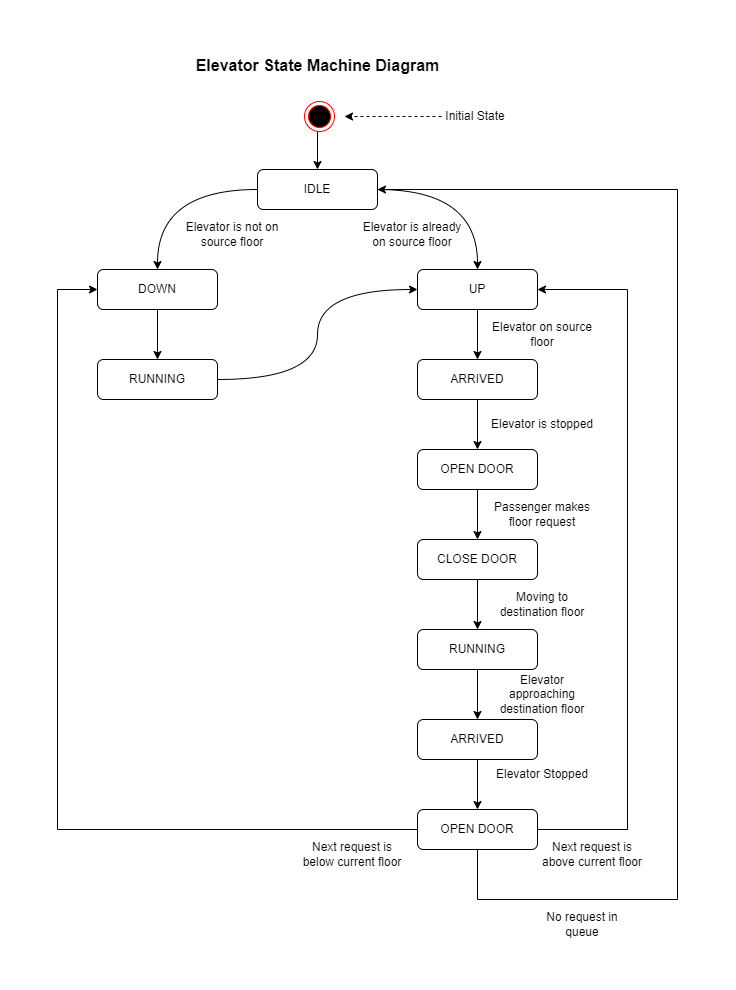

The diagram above was exported from draw.io. Its source (the exported page's mxGraphModel, read from the mxfile embedded in the PNG):
<mxGraphModel dx="2062" dy="1054" grid="0" gridSize="10" guides="1" tooltips="1" connect="1" arrows="1" fold="1" page="1" pageScale="1" pageWidth="850" pageHeight="1100" math="0" shadow="0">
  <root>
    <mxCell id="0" />
    <mxCell id="1" parent="0" />
    <mxCell id="D_yJ2gZLl7utPAhEzWZe-4" style="edgeStyle=orthogonalEdgeStyle;rounded=0;orthogonalLoop=1;jettySize=auto;html=1;exitX=0.5;exitY=1;exitDx=0;exitDy=0;entryX=0.5;entryY=0;entryDx=0;entryDy=0;" edge="1" parent="1" source="D_yJ2gZLl7utPAhEzWZe-3" target="D_yJ2gZLl7utPAhEzWZe-5">
      <mxGeometry relative="1" as="geometry">
        <mxPoint x="425" y="120" as="targetPoint" />
      </mxGeometry>
    </mxCell>
    <mxCell id="D_yJ2gZLl7utPAhEzWZe-3" value="" style="ellipse;html=1;shape=endState;fillColor=#000000;strokeColor=#ff0000;" vertex="1" parent="1">
      <mxGeometry x="367" y="62" width="30" height="30" as="geometry" />
    </mxCell>
    <mxCell id="D_yJ2gZLl7utPAhEzWZe-17" style="edgeStyle=orthogonalEdgeStyle;rounded=0;orthogonalLoop=1;jettySize=auto;html=1;entryX=0.5;entryY=0;entryDx=0;entryDy=0;curved=1;" edge="1" parent="1" source="D_yJ2gZLl7utPAhEzWZe-5">
      <mxGeometry relative="1" as="geometry">
        <mxPoint x="540" y="230" as="targetPoint" />
      </mxGeometry>
    </mxCell>
    <mxCell id="D_yJ2gZLl7utPAhEzWZe-18" style="edgeStyle=orthogonalEdgeStyle;curved=1;rounded=0;orthogonalLoop=1;jettySize=auto;html=1;" edge="1" parent="1" source="D_yJ2gZLl7utPAhEzWZe-5">
      <mxGeometry relative="1" as="geometry">
        <mxPoint x="220" y="230" as="targetPoint" />
      </mxGeometry>
    </mxCell>
    <mxCell id="D_yJ2gZLl7utPAhEzWZe-5" value="IDLE" style="rounded=1;whiteSpace=wrap;html=1;" vertex="1" parent="1">
      <mxGeometry x="320" y="130" width="120" height="40" as="geometry" />
    </mxCell>
    <mxCell id="D_yJ2gZLl7utPAhEzWZe-33" style="edgeStyle=orthogonalEdgeStyle;curved=1;rounded=0;orthogonalLoop=1;jettySize=auto;html=1;entryX=0.5;entryY=0;entryDx=0;entryDy=0;" edge="1" parent="1" source="D_yJ2gZLl7utPAhEzWZe-10" target="D_yJ2gZLl7utPAhEzWZe-20">
      <mxGeometry relative="1" as="geometry" />
    </mxCell>
    <mxCell id="D_yJ2gZLl7utPAhEzWZe-10" value="ARRIVED" style="rounded=1;whiteSpace=wrap;html=1;" vertex="1" parent="1">
      <mxGeometry x="480" y="320" width="120" height="40" as="geometry" />
    </mxCell>
    <mxCell id="D_yJ2gZLl7utPAhEzWZe-32" style="edgeStyle=orthogonalEdgeStyle;curved=1;rounded=0;orthogonalLoop=1;jettySize=auto;html=1;entryX=0.5;entryY=0;entryDx=0;entryDy=0;" edge="1" parent="1" source="D_yJ2gZLl7utPAhEzWZe-19" target="D_yJ2gZLl7utPAhEzWZe-10">
      <mxGeometry relative="1" as="geometry" />
    </mxCell>
    <mxCell id="D_yJ2gZLl7utPAhEzWZe-19" value="UP" style="rounded=1;whiteSpace=wrap;html=1;" vertex="1" parent="1">
      <mxGeometry x="480" y="230" width="120" height="40" as="geometry" />
    </mxCell>
    <mxCell id="D_yJ2gZLl7utPAhEzWZe-34" style="edgeStyle=orthogonalEdgeStyle;curved=1;rounded=0;orthogonalLoop=1;jettySize=auto;html=1;" edge="1" parent="1" source="D_yJ2gZLl7utPAhEzWZe-20" target="D_yJ2gZLl7utPAhEzWZe-21">
      <mxGeometry relative="1" as="geometry" />
    </mxCell>
    <mxCell id="D_yJ2gZLl7utPAhEzWZe-20" value="OPEN DOOR" style="rounded=1;whiteSpace=wrap;html=1;" vertex="1" parent="1">
      <mxGeometry x="480" y="410" width="120" height="40" as="geometry" />
    </mxCell>
    <mxCell id="D_yJ2gZLl7utPAhEzWZe-35" style="edgeStyle=orthogonalEdgeStyle;curved=1;rounded=0;orthogonalLoop=1;jettySize=auto;html=1;entryX=0.5;entryY=0;entryDx=0;entryDy=0;" edge="1" parent="1" source="D_yJ2gZLl7utPAhEzWZe-21" target="D_yJ2gZLl7utPAhEzWZe-22">
      <mxGeometry relative="1" as="geometry" />
    </mxCell>
    <mxCell id="D_yJ2gZLl7utPAhEzWZe-21" value="CLOSE DOOR" style="rounded=1;whiteSpace=wrap;html=1;" vertex="1" parent="1">
      <mxGeometry x="480" y="500" width="120" height="40" as="geometry" />
    </mxCell>
    <mxCell id="D_yJ2gZLl7utPAhEzWZe-36" style="edgeStyle=orthogonalEdgeStyle;curved=1;rounded=0;orthogonalLoop=1;jettySize=auto;html=1;" edge="1" parent="1" source="D_yJ2gZLl7utPAhEzWZe-22" target="D_yJ2gZLl7utPAhEzWZe-23">
      <mxGeometry relative="1" as="geometry" />
    </mxCell>
    <mxCell id="D_yJ2gZLl7utPAhEzWZe-22" value="RUNNING" style="rounded=1;whiteSpace=wrap;html=1;" vertex="1" parent="1">
      <mxGeometry x="480" y="590" width="120" height="40" as="geometry" />
    </mxCell>
    <mxCell id="D_yJ2gZLl7utPAhEzWZe-37" style="edgeStyle=orthogonalEdgeStyle;curved=1;rounded=0;orthogonalLoop=1;jettySize=auto;html=1;" edge="1" parent="1" source="D_yJ2gZLl7utPAhEzWZe-23" target="D_yJ2gZLl7utPAhEzWZe-24">
      <mxGeometry relative="1" as="geometry" />
    </mxCell>
    <mxCell id="D_yJ2gZLl7utPAhEzWZe-23" value="ARRIVED" style="rounded=1;whiteSpace=wrap;html=1;" vertex="1" parent="1">
      <mxGeometry x="480" y="680" width="120" height="40" as="geometry" />
    </mxCell>
    <mxCell id="D_yJ2gZLl7utPAhEzWZe-54" style="edgeStyle=orthogonalEdgeStyle;rounded=0;orthogonalLoop=1;jettySize=auto;html=1;entryX=1;entryY=0.5;entryDx=0;entryDy=0;" edge="1" parent="1" source="D_yJ2gZLl7utPAhEzWZe-24" target="D_yJ2gZLl7utPAhEzWZe-19">
      <mxGeometry relative="1" as="geometry">
        <Array as="points">
          <mxPoint x="690" y="790" />
          <mxPoint x="690" y="250" />
        </Array>
      </mxGeometry>
    </mxCell>
    <mxCell id="D_yJ2gZLl7utPAhEzWZe-24" value="OPEN DOOR" style="rounded=1;whiteSpace=wrap;html=1;" vertex="1" parent="1">
      <mxGeometry x="480" y="770" width="120" height="40" as="geometry" />
    </mxCell>
    <mxCell id="D_yJ2gZLl7utPAhEzWZe-41" style="edgeStyle=orthogonalEdgeStyle;rounded=0;orthogonalLoop=1;jettySize=auto;html=1;entryX=1;entryY=0.5;entryDx=0;entryDy=0;exitX=0.5;exitY=1;exitDx=0;exitDy=0;" edge="1" parent="1" source="D_yJ2gZLl7utPAhEzWZe-24" target="D_yJ2gZLl7utPAhEzWZe-5">
      <mxGeometry relative="1" as="geometry">
        <mxPoint x="780" y="410" as="targetPoint" />
        <mxPoint x="600" y="790" as="sourcePoint" />
        <Array as="points">
          <mxPoint x="540" y="860" />
          <mxPoint x="740" y="860" />
          <mxPoint x="740" y="150" />
        </Array>
      </mxGeometry>
    </mxCell>
    <mxCell id="D_yJ2gZLl7utPAhEzWZe-43" style="edgeStyle=orthogonalEdgeStyle;rounded=0;orthogonalLoop=1;jettySize=auto;html=1;entryX=0;entryY=0.5;entryDx=0;entryDy=0;exitX=0;exitY=0.5;exitDx=0;exitDy=0;" edge="1" parent="1" source="D_yJ2gZLl7utPAhEzWZe-24" target="D_yJ2gZLl7utPAhEzWZe-27">
      <mxGeometry relative="1" as="geometry">
        <mxPoint x="235" y="790" as="sourcePoint" />
        <Array as="points">
          <mxPoint x="120" y="790" />
          <mxPoint x="120" y="250" />
        </Array>
      </mxGeometry>
    </mxCell>
    <mxCell id="D_yJ2gZLl7utPAhEzWZe-40" style="edgeStyle=orthogonalEdgeStyle;curved=1;rounded=0;orthogonalLoop=1;jettySize=auto;html=1;entryX=0;entryY=0.5;entryDx=0;entryDy=0;" edge="1" parent="1" source="D_yJ2gZLl7utPAhEzWZe-26" target="D_yJ2gZLl7utPAhEzWZe-19">
      <mxGeometry relative="1" as="geometry">
        <mxPoint x="220" y="410" as="targetPoint" />
      </mxGeometry>
    </mxCell>
    <mxCell id="D_yJ2gZLl7utPAhEzWZe-26" value="RUNNING" style="rounded=1;whiteSpace=wrap;html=1;" vertex="1" parent="1">
      <mxGeometry x="160" y="320" width="120" height="40" as="geometry" />
    </mxCell>
    <mxCell id="D_yJ2gZLl7utPAhEzWZe-39" style="edgeStyle=orthogonalEdgeStyle;curved=1;rounded=0;orthogonalLoop=1;jettySize=auto;html=1;entryX=0.5;entryY=0;entryDx=0;entryDy=0;" edge="1" parent="1" source="D_yJ2gZLl7utPAhEzWZe-27" target="D_yJ2gZLl7utPAhEzWZe-26">
      <mxGeometry relative="1" as="geometry" />
    </mxCell>
    <mxCell id="D_yJ2gZLl7utPAhEzWZe-27" value="DOWN" style="rounded=1;whiteSpace=wrap;html=1;" vertex="1" parent="1">
      <mxGeometry x="160" y="230" width="120" height="40" as="geometry" />
    </mxCell>
    <mxCell id="D_yJ2gZLl7utPAhEzWZe-28" value="Elevator is already on source floor" style="text;html=1;strokeColor=none;fillColor=none;align=center;verticalAlign=middle;whiteSpace=wrap;rounded=0;" vertex="1" parent="1">
      <mxGeometry x="420" y="180" width="110" height="30" as="geometry" />
    </mxCell>
    <mxCell id="D_yJ2gZLl7utPAhEzWZe-29" value="Elevator is not on source floor" style="text;html=1;strokeColor=none;fillColor=none;align=center;verticalAlign=middle;whiteSpace=wrap;rounded=0;" vertex="1" parent="1">
      <mxGeometry x="240" y="180" width="110" height="30" as="geometry" />
    </mxCell>
    <mxCell id="D_yJ2gZLl7utPAhEzWZe-30" value="Elevator on source floor" style="text;html=1;strokeColor=none;fillColor=none;align=center;verticalAlign=middle;whiteSpace=wrap;rounded=0;" vertex="1" parent="1">
      <mxGeometry x="550" y="280" width="110" height="30" as="geometry" />
    </mxCell>
    <mxCell id="D_yJ2gZLl7utPAhEzWZe-44" value="Elevator is stopped" style="text;html=1;strokeColor=none;fillColor=none;align=center;verticalAlign=middle;whiteSpace=wrap;rounded=0;" vertex="1" parent="1">
      <mxGeometry x="550" y="370" width="110" height="30" as="geometry" />
    </mxCell>
    <mxCell id="D_yJ2gZLl7utPAhEzWZe-45" value="Passenger makes floor request" style="text;html=1;strokeColor=none;fillColor=none;align=center;verticalAlign=middle;whiteSpace=wrap;rounded=0;" vertex="1" parent="1">
      <mxGeometry x="550" y="460" width="110" height="30" as="geometry" />
    </mxCell>
    <mxCell id="D_yJ2gZLl7utPAhEzWZe-46" value="Moving to destination floor" style="text;html=1;strokeColor=none;fillColor=none;align=center;verticalAlign=middle;whiteSpace=wrap;rounded=0;" vertex="1" parent="1">
      <mxGeometry x="550" y="550" width="110" height="30" as="geometry" />
    </mxCell>
    <mxCell id="D_yJ2gZLl7utPAhEzWZe-47" value="Elevator approaching destination floor" style="text;html=1;strokeColor=none;fillColor=none;align=center;verticalAlign=middle;whiteSpace=wrap;rounded=0;" vertex="1" parent="1">
      <mxGeometry x="550" y="640" width="110" height="30" as="geometry" />
    </mxCell>
    <mxCell id="D_yJ2gZLl7utPAhEzWZe-48" value="Elevator Stopped" style="text;html=1;strokeColor=none;fillColor=none;align=center;verticalAlign=middle;whiteSpace=wrap;rounded=0;" vertex="1" parent="1">
      <mxGeometry x="550" y="720" width="110" height="30" as="geometry" />
    </mxCell>
    <mxCell id="D_yJ2gZLl7utPAhEzWZe-50" value="Next request is below current floor" style="text;html=1;strokeColor=none;fillColor=none;align=center;verticalAlign=middle;whiteSpace=wrap;rounded=0;" vertex="1" parent="1">
      <mxGeometry x="360" y="800" width="110" height="30" as="geometry" />
    </mxCell>
    <mxCell id="D_yJ2gZLl7utPAhEzWZe-51" value="No request in queue" style="text;html=1;strokeColor=none;fillColor=none;align=center;verticalAlign=middle;whiteSpace=wrap;rounded=0;" vertex="1" parent="1">
      <mxGeometry x="590" y="870" width="110" height="30" as="geometry" />
    </mxCell>
    <mxCell id="D_yJ2gZLl7utPAhEzWZe-55" value="Next request is above current floor" style="text;html=1;strokeColor=none;fillColor=none;align=center;verticalAlign=middle;whiteSpace=wrap;rounded=0;" vertex="1" parent="1">
      <mxGeometry x="600" y="800" width="110" height="30" as="geometry" />
    </mxCell>
    <mxCell id="D_yJ2gZLl7utPAhEzWZe-56" value="&lt;b&gt;&lt;font style=&quot;font-size: 16px&quot;&gt;Elevator State Machine Diagram&lt;/font&gt;&lt;/b&gt;" style="text;html=1;strokeColor=none;fillColor=none;align=center;verticalAlign=middle;whiteSpace=wrap;rounded=0;" vertex="1" parent="1">
      <mxGeometry x="211.5" y="11" width="337" height="30" as="geometry" />
    </mxCell>
    <mxCell id="D_yJ2gZLl7utPAhEzWZe-58" style="edgeStyle=orthogonalEdgeStyle;rounded=0;orthogonalLoop=1;jettySize=auto;html=1;fontSize=12;dashed=1;" edge="1" parent="1" source="D_yJ2gZLl7utPAhEzWZe-57">
      <mxGeometry relative="1" as="geometry">
        <mxPoint x="407" y="77" as="targetPoint" />
      </mxGeometry>
    </mxCell>
    <mxCell id="D_yJ2gZLl7utPAhEzWZe-57" value="Initial State" style="text;html=1;strokeColor=none;fillColor=none;align=center;verticalAlign=middle;whiteSpace=wrap;rounded=0;fontSize=12;" vertex="1" parent="1">
      <mxGeometry x="504" y="62" width="68" height="30" as="geometry" />
    </mxCell>
  </root>
</mxGraphModel>